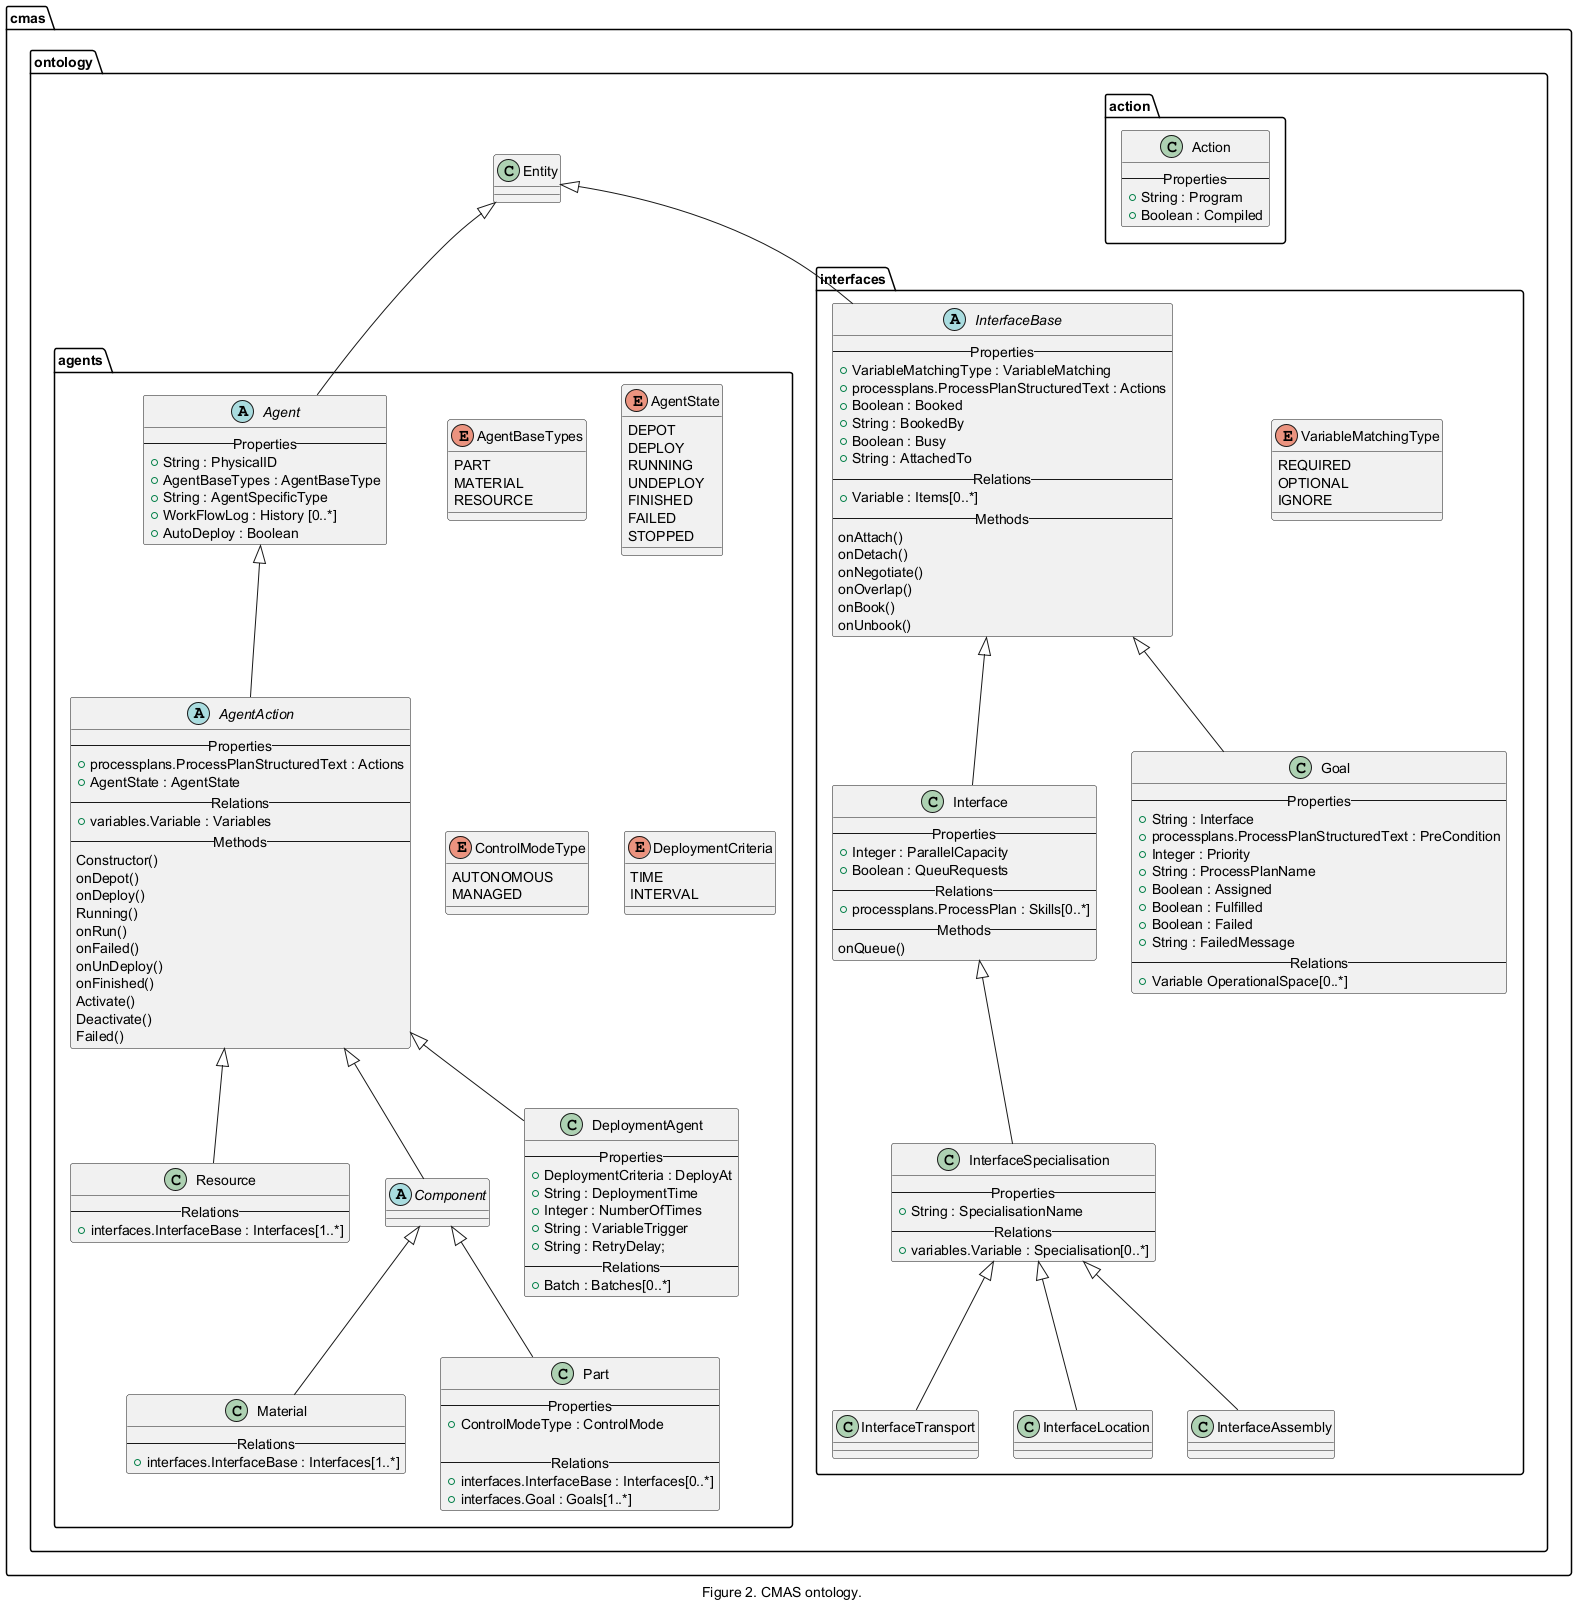

The diagram above was rendered by PlantUML. Its source (embedded in the PNG):
@startuml inline_umlgraph_3.png
caption Figure 2. CMAS ontology.


package cmas.ontology {


package agents {

enum AgentBaseTypes { 
    PART
    MATERIAL
    RESOURCE
    }
    
enum AgentState {
    DEPOT
    DEPLOY
    RUNNING
    UNDEPLOY
    FINISHED
    FAILED
    STOPPED
}

enum ControlModeType {
        AUTONOMOUS
        MANAGED
    }

abstract class Agent extends cmas.ontology.Entity {
    -- Properties --
    +String : PhysicalID
    +AgentBaseTypes : AgentBaseType
    +String : AgentSpecificType
    +WorkFlowLog : History [0..*]   
    +AutoDeploy : Boolean
}

abstract class AgentAction extends Agent {
    -- Properties --
    +processplans.ProcessPlanStructuredText : Actions
    +AgentState : AgentState
    -- Relations --
    +variables.Variable : Variables
    -- Methods --
    Constructor()
    onDepot()
    onDeploy()
    Running()
    onRun()
    onFailed()
    onUnDeploy()
    onFinished()
    Activate()
    Deactivate()
    Failed()
}

class Resource extends AgentAction {
-- Relations --
    +interfaces.InterfaceBase : Interfaces[1..*]
}

abstract class Component extends AgentAction{
}

class Material extends Component {
-- Relations --
    +interfaces.InterfaceBase : Interfaces[1..*]
}

class Part extends Component {
    -- Properties --
    +ControlModeType : ControlMode

    -- Relations --
    +interfaces.InterfaceBase : Interfaces[0..*]
    +interfaces.Goal : Goals[1..*]
}

class DeploymentAgent extends AgentAction {
    -- Properties --
    +DeploymentCriteria : DeployAt
    +String : DeploymentTime
    +Integer : NumberOfTimes
    +String : VariableTrigger
    +String : RetryDelay;
    -- Relations --
    +Batch : Batches[0..*]      
}

enum DeploymentCriteria { 
    TIME
    INTERVAL
}

}

package interfaces {

enum VariableMatchingType {
    REQUIRED
    OPTIONAL
    IGNORE 
}

abstract class InterfaceBase extends cmas.ontology.Entity {
    -- Properties --
    +VariableMatchingType : VariableMatching
    +processplans.ProcessPlanStructuredText : Actions
    +Boolean : Booked
    +String : BookedBy
    +Boolean : Busy
    +String : AttachedTo
    -- Relations --
    +Variable : Items[0..*] 
    -- Methods --
    onAttach()
    onDetach()
    onNegotiate()
    onOverlap()
    onBook()
    onUnbook()
}

class Interface extends InterfaceBase {
    -- Properties --
    +Integer : ParallelCapacity
    +Boolean : QueuRequests
    -- Relations --
    +processplans.ProcessPlan : Skills[0..*]
    -- Methods --
    onQueue()
}

class Goal extends InterfaceBase {
    -- Properties --
    +String : Interface
    +processplans.ProcessPlanStructuredText : PreCondition
    +Integer : Priority
    +String : ProcessPlanName
    +Boolean : Assigned
    +Boolean : Fulfilled
    +Boolean : Failed
    +String : FailedMessage
    -- Relations --
    +Variable OperationalSpace[0..*]    
}

class InterfaceSpecialisation extends Interface {
    -- Properties --
    +String : SpecialisationName
    -- Relations --
    +variables.Variable : Specialisation[0..*]
}

class InterfaceTransport extends InterfaceSpecialisation {
}

class InterfaceLocation extends InterfaceSpecialisation {
}

class InterfaceAssembly extends InterfaceSpecialisation {
}

}

package action {
    class Action {
        -- Properties --
        +String : Program
        +Boolean : Compiled
    }
}

}
@enduml